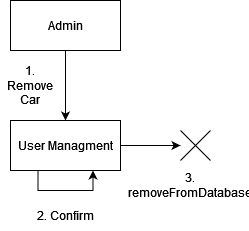

The diagram above was exported from draw.io. Its source (the exported page's mxGraphModel, read from the mxfile embedded in the PNG):
<mxGraphModel dx="1050" dy="503" grid="1" gridSize="10" guides="1" tooltips="1" connect="1" arrows="1" fold="1" page="1" pageScale="1" pageWidth="850" pageHeight="1100" math="0" shadow="0">
  <root>
    <mxCell id="0" />
    <mxCell id="1" parent="0" />
    <mxCell id="9HPeVC7UtUmQa5Q9Qenu-10" style="edgeStyle=orthogonalEdgeStyle;rounded=0;orthogonalLoop=1;jettySize=auto;html=1;exitX=0.5;exitY=1;exitDx=0;exitDy=0;entryX=0.5;entryY=0;entryDx=0;entryDy=0;" edge="1" parent="1" source="9HPeVC7UtUmQa5Q9Qenu-1" target="9HPeVC7UtUmQa5Q9Qenu-2">
      <mxGeometry relative="1" as="geometry" />
    </mxCell>
    <mxCell id="9HPeVC7UtUmQa5Q9Qenu-1" value="Admin" style="html=1;whiteSpace=wrap;" vertex="1" parent="1">
      <mxGeometry x="370" y="300" width="110" height="50" as="geometry" />
    </mxCell>
    <mxCell id="9HPeVC7UtUmQa5Q9Qenu-16" style="edgeStyle=orthogonalEdgeStyle;rounded=0;orthogonalLoop=1;jettySize=auto;html=1;exitX=1;exitY=0.5;exitDx=0;exitDy=0;entryX=0;entryY=0.5;entryDx=0;entryDy=0;" edge="1" parent="1" source="9HPeVC7UtUmQa5Q9Qenu-2">
      <mxGeometry relative="1" as="geometry">
        <mxPoint x="540" y="445" as="targetPoint" />
      </mxGeometry>
    </mxCell>
    <mxCell id="9HPeVC7UtUmQa5Q9Qenu-2" value="User Managment" style="html=1;whiteSpace=wrap;" vertex="1" parent="1">
      <mxGeometry x="370" y="420" width="110" height="50" as="geometry" />
    </mxCell>
    <mxCell id="9HPeVC7UtUmQa5Q9Qenu-5" style="edgeStyle=orthogonalEdgeStyle;rounded=0;orthogonalLoop=1;jettySize=auto;html=1;exitX=0.25;exitY=1;exitDx=0;exitDy=0;entryX=0.75;entryY=1;entryDx=0;entryDy=0;" edge="1" parent="1" source="9HPeVC7UtUmQa5Q9Qenu-2" target="9HPeVC7UtUmQa5Q9Qenu-2">
      <mxGeometry relative="1" as="geometry" />
    </mxCell>
    <mxCell id="9HPeVC7UtUmQa5Q9Qenu-7" value="1. Remove Car" style="text;html=1;align=center;verticalAlign=middle;whiteSpace=wrap;rounded=0;" vertex="1" parent="1">
      <mxGeometry x="360" y="370" width="60" height="30" as="geometry" />
    </mxCell>
    <mxCell id="9HPeVC7UtUmQa5Q9Qenu-8" value="2. Confirm" style="text;html=1;align=center;verticalAlign=middle;whiteSpace=wrap;rounded=0;" vertex="1" parent="1">
      <mxGeometry x="395" y="500" width="60" height="30" as="geometry" />
    </mxCell>
    <mxCell id="9HPeVC7UtUmQa5Q9Qenu-17" value="3. &lt;br&gt;&lt;div&gt;removeFromDatabase&lt;/div&gt;" style="text;html=1;align=center;verticalAlign=middle;whiteSpace=wrap;rounded=0;" vertex="1" parent="1">
      <mxGeometry x="520" y="470" width="60" height="30" as="geometry" />
    </mxCell>
    <mxCell id="9HPeVC7UtUmQa5Q9Qenu-18" value="" style="shape=umlDestroy;html=1;" vertex="1" parent="1">
      <mxGeometry x="540" y="430" width="30" height="30" as="geometry" />
    </mxCell>
  </root>
</mxGraphModel>